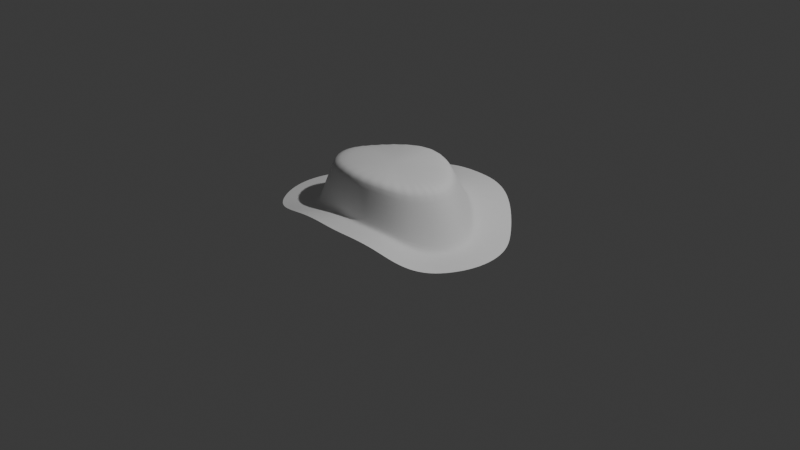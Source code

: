 # Source: sombrero.blend  (saved by Blender 4.3.32; exported with 4.5.12 LTS)
import bpy
from mathutils import Matrix  # noqa: F401  (used for matrix-valued properties, if any)

bpy.ops.wm.read_factory_settings(use_empty=True)
scene = bpy.context.scene
scene.name = 'Scene'

# ---- collections
col_collection = bpy.data.collections.new('Collection'); scene.collection.children.link(col_collection)

# ---- world
world_world = bpy.data.worlds.new('World'); scene.world = world_world
world_world.use_nodes = True; world_world.node_tree.nodes.clear()
_N = world_world.node_tree.nodes; _L = world_world.node_tree.links
n0 = _N.new('ShaderNodeOutputWorld'); n0.name = 'World Output'; n0.location = (300, 300)
n1 = _N.new('ShaderNodeBackground'); n1.name = 'Background'; n1.location = (10, 300)
n1.inputs[0].default_value = (0.05088, 0.05088, 0.05088, 1.0)
_L.new(n1.outputs[0], n0.inputs[0])
n0.is_active_output = True
world_world.color = (0.05088, 0.05088, 0.05088)
world_world.sun_shadow_jitter_overblur = 0.0

# ---- cameras
cam_camera = bpy.data.cameras.new('Camera')
cam_camera.clip_end = 100.0
cam_camera.ortho_scale = 7.314

# ---- lights
light_light = bpy.data.lights.new('Light', 'POINT')
light_light.energy = 1000.0
light_light.shadow_soft_size = 0.1

# ---- meshes
me_cylinder = bpy.data.meshes.new('Cylinder')
me_cylinder.from_pydata([(0.08717, 1.066, 0.2266), (0.3447, 1.047, 0.2266), (0.5712, 0.9706, 0.1921), (0.7554, 0.8378, 0.1198), (0.9134, 0.6749, 0.05078), (1.055, 0.5029, 0.01421), (1.176, 0.3288, 0.01208), (1.251, 0.1412, 0.01208), (1.276, -0.05386, 0.01208), (1.251, -0.249, 0.01208), (1.176, -0.4365, 0.01208), (1.055, -0.6082, 0.01421), (0.9134, -0.7393, 0.05078), (0.7554, -0.8251, 0.1198), (0.5712, -0.8771, 0.1921), (0.3447, -0.9147, 0.2266), (0.08717, -0.9339, 0.2266), (-0.1703, -0.9147, 0.2266), (-0.4389, -0.8771, 0.1921), (-0.7112, -0.8251, 0.1198), (-0.9532, -0.7393, 0.05078), (-1.14, -0.6082, 0.01421), (-1.263, -0.4365, 0.01208), (-1.338, -0.249, 0.01208), (-1.363, -0.05386, 0.01208), (-1.338, 0.1412, 0.01208), (-1.263, 0.3288, 0.01208), (-1.14, 0.5029, 0.01421), (-0.9532, 0.6749, 0.05078), (-0.7112, 0.8378, 0.1198), (-0.4389, 0.9706, 0.1921), (-0.1703, 1.047, 0.2266), (0.2754, 0.6685, 0.2037), (0.08717, 0.6964, 0.2266), (0.4354, 0.5953, 0.1516), (0.5738, 0.4954, 0.0971), (0.6895, 0.3808, 0.05164), (0.7809, 0.2626, 0.02149), (0.8498, 0.1517, 0.01216), (0.8915, 0.04749, 0.01208), (0.9046, -0.05386, 0.01208), (0.8915, -0.1552, 0.01208), (0.8498, -0.2594, 0.01208), (0.7809, -0.3598, 0.02149), (0.6895, -0.4443, 0.05164), (0.5738, -0.508, 0.0971), (0.4291, -0.5529, 0.1412), (0.249, -0.5863, 0.1603), (0.04681, -0.6013, 0.1603), (-0.1554, -0.5863, 0.1603), (-0.3588, -0.5529, 0.1412), (-0.5572, -0.508, 0.0971), (-0.7283, -0.4443, 0.05164), (-0.8564, -0.3598, 0.02149), (-0.9367, -0.2594, 0.01208), (-0.9784, -0.1552, 0.01208), (-0.9916, -0.05386, 0.01208), (-0.9784, 0.04749, 0.01208), (-0.9367, 0.1517, 0.01216), (-0.8564, 0.2626, 0.02149), (-0.7283, 0.3808, 0.05164), (-0.5572, 0.4954, 0.0971), (-0.3524, 0.5953, 0.1516), (-0.1289, 0.6685, 0.2037), (0.1408, 0.4255, 0.6712), (-0.001474, 0.4397, 0.6772), (0.2698, 0.385, 0.6558), (0.3822, 0.3243, 0.6369), (0.4759, 0.2509, 0.6207), (0.5492, 0.1724, 0.611), (0.6013, 0.0945, 0.6082), (0.6314, 0.0193, 0.6082), (0.6409, -0.05386, 0.6082), (0.6314, -0.127, 0.6082), (0.6013, -0.2022, 0.6082), (0.5475, -0.2785, 0.6082), (0.4696, -0.3505, 0.6103), (0.3706, -0.4106, 0.6178), (0.2516, -0.4564, 0.6258), (0.1148, -0.4866, 0.6285), (-0.03084, -0.4973, 0.629), (-0.177, -0.4866, 0.6285), (-0.3171, -0.4564, 0.6258), (-0.4459, -0.4106, 0.6178), (-0.5539, -0.3505, 0.6103), (-0.6345, -0.2785, 0.6082), (-0.6883, -0.2022, 0.6082), (-0.7184, -0.127, 0.6082), (-0.7279, -0.05386, 0.6082), (-0.7184, 0.0193, 0.6082), (-0.6883, 0.0945, 0.6082), (-0.6328, 0.1724, 0.611), (-0.5476, 0.2509, 0.6207), (-0.4343, 0.3243, 0.6369), (-0.2989, 0.385, 0.6558), (-0.1511, 0.4255, 0.6712), (0.08717, 0.8689, 0.2266), (0.3077, 0.8451, 0.2144), (0.4988, 0.7705, 0.1705), (0.6585, 0.6552, 0.1077), (0.794, 0.518, 0.05124), (0.9089, 0.3747, 0.01809), (1.002, 0.2344, 0.01212), (1.059, 0.09123, 0.01208), (1.078, -0.05386, 0.01208), (1.059, -0.199, 0.01208), (1.002, -0.3421, 0.01208), (0.9089, -0.4757, 0.01809), (0.794, -0.582, 0.05124), (0.6585, -0.656, 0.1077), (0.4954, -0.7042, 0.1649), (0.2936, -0.7395, 0.1912), (0.06565, -0.7566, 0.1913), (-0.1623, -0.7395, 0.1912), (-0.3962, -0.7042, 0.1649), (-0.6291, -0.656, 0.1077), (-0.8333, -0.582, 0.05124), (-0.9886, -0.4757, 0.01809), (-1.089, -0.3421, 0.01208), (-1.146, -0.199, 0.01208), (-1.165, -0.05386, 0.01208), (-1.146, 0.09123, 0.01208), (-1.089, 0.2344, 0.01212), (-0.9886, 0.3747, 0.01809), (-0.8333, 0.518, 0.05124), (-0.6291, 0.6552, 0.1077), (-0.3928, 0.7705, 0.1705), (-0.1482, 0.8451, 0.2144), (0.2754, -0.4693, 0.5608), (0.1328, -0.5, 0.5658), (0.1589, 0.4581, 0.6085), (0.292, 0.4132, 0.5882), (-0.5718, 0.2683, 0.5445), (-0.4507, 0.3472, 0.5645), (-0.02044, -0.5112, 0.5661), (0.4079, 0.3472, 0.5645), (-0.3061, 0.4132, 0.5882), (-0.1741, -0.5, 0.5658), (0.5045, 0.2683, 0.5445), (-0.1481, 0.4581, 0.6085), (-0.3227, -0.4693, 0.5608), (0.5803, 0.1844, 0.532), (0.01041, 0.4741, 0.6168), (-0.4608, -0.4237, 0.548), (0.6346, 0.1022, 0.5283), (-0.5773, -0.363, 0.5354), (0.6663, 0.02308, 0.5283), (-0.6642, -0.2894, 0.5296), (0.6763, -0.05386, 0.5283), (-0.7216, -0.2099, 0.5283), (0.6663, -0.1308, 0.5283), (-0.7532, -0.1308, 0.5283), (0.6346, -0.2099, 0.5283), (-0.7632, -0.05386, 0.5283), (0.5788, -0.2894, 0.5296), (-0.7532, 0.02308, 0.5283), (0.499, -0.363, 0.5354), (-0.7216, 0.1022, 0.5283), (0.3978, -0.4237, 0.548), (-0.6627, 0.1844, 0.532), (0.2338, -0.575, 0.2133), (0.4167, 0.5715, 0.2086), (-0.5433, 0.476, 0.1582), (0.03803, -0.5896, 0.2134), (0.5521, 0.476, 0.1582), (-0.3464, 0.5715, 0.2086), (-0.1578, -0.575, 0.2133), (0.6654, 0.3661, 0.116), (-0.1314, 0.641, 0.2566), (-0.3541, -0.542, 0.196), (0.7547, 0.2524, 0.08819), (0.07714, 0.6674, 0.2776), (-0.5446, -0.497, 0.156), (0.8217, 0.1452, 0.0796), (-0.7086, -0.4337, 0.1149), (0.862, 0.0443, 0.07953), (-0.8313, -0.3506, 0.08787), (0.8748, -0.05386, 0.07953), (-0.9086, -0.2529, 0.07953), (0.862, -0.152, 0.07953), (-0.949, -0.152, 0.07953), (0.8216, -0.2529, 0.07953), (-0.9618, -0.05386, 0.07953), (0.7545, -0.3506, 0.08787), (-0.949, 0.0443, 0.07953), (0.6646, -0.4337, 0.1149), (-0.9086, 0.1452, 0.0796), (0.5508, -0.497, 0.156), (-0.8311, 0.2524, 0.08819), (0.409, -0.542, 0.196), (0.2602, 0.641, 0.2566), (-0.7079, 0.3661, 0.116)], [], [(129, 128, 78, 79), (96, 97, 1, 0), (97, 98, 2, 1), (98, 99, 3, 2), (99, 100, 4, 3), (100, 101, 5, 4), (101, 102, 6, 5), (102, 103, 7, 6), (103, 104, 8, 7), (104, 105, 9, 8), (105, 106, 10, 9), (106, 107, 11, 10), (107, 108, 12, 11), (108, 109, 13, 12), (109, 110, 14, 13), (110, 111, 15, 14), (111, 112, 16, 15), (112, 113, 17, 16), (113, 114, 18, 17), (114, 115, 19, 18), (115, 116, 20, 19), (116, 117, 21, 20), (117, 118, 22, 21), (118, 119, 23, 22), (119, 120, 24, 23), (120, 121, 25, 24), (121, 122, 26, 25), (122, 123, 27, 26), (123, 124, 28, 27), (124, 125, 29, 28), (125, 126, 30, 29), (126, 127, 31, 30), (127, 96, 0, 31), (64, 65, 95, 94, 93, 92, 91, 90, 89, 88, 87, 86, 85, 84, 83, 82, 81, 80, 79, 78, 77, 76, 75, 74, 73, 72, 71, 70, 69, 68, 67, 66), (131, 130, 64, 66), (133, 132, 92, 93), (134, 129, 79, 80), (135, 131, 66, 67), (136, 133, 93, 94), (137, 134, 80, 81), (138, 135, 67, 68), (139, 136, 94, 95), (140, 137, 81, 82), (141, 138, 68, 69), (142, 139, 95, 65), (143, 140, 82, 83), (144, 141, 69, 70), (145, 143, 83, 84), (146, 144, 70, 71), (147, 145, 84, 85), (148, 146, 71, 72), (149, 147, 85, 86), (150, 148, 72, 73), (151, 149, 86, 87), (152, 150, 73, 74), (153, 151, 87, 88), (154, 152, 74, 75), (155, 153, 88, 89), (156, 154, 75, 76), (157, 155, 89, 90), (158, 156, 76, 77), (159, 157, 90, 91), (128, 158, 77, 78), (130, 142, 65, 64), (132, 159, 91, 92), (63, 33, 96, 127), (62, 63, 127, 126), (61, 62, 126, 125), (60, 61, 125, 124), (59, 60, 124, 123), (58, 59, 123, 122), (57, 58, 122, 121), (56, 57, 121, 120), (55, 56, 120, 119), (54, 55, 119, 118), (53, 54, 118, 117), (52, 53, 117, 116), (51, 52, 116, 115), (50, 51, 115, 114), (49, 50, 114, 113), (48, 49, 113, 112), (47, 48, 112, 111), (46, 47, 111, 110), (45, 46, 110, 109), (44, 45, 109, 108), (43, 44, 108, 107), (42, 43, 107, 106), (41, 42, 106, 105), (40, 41, 105, 104), (39, 40, 104, 103), (38, 39, 103, 102), (37, 38, 102, 101), (36, 37, 101, 100), (35, 36, 100, 99), (34, 35, 99, 98), (32, 34, 98, 97), (33, 32, 97, 96), (191, 188, 159, 132), (190, 171, 142, 130), (189, 187, 158, 128), (188, 186, 157, 159), (187, 185, 156, 158), (186, 184, 155, 157), (185, 183, 154, 156), (184, 182, 153, 155), (183, 181, 152, 154), (182, 180, 151, 153), (181, 179, 150, 152), (180, 178, 149, 151), (179, 177, 148, 150), (178, 176, 147, 149), (177, 175, 146, 148), (176, 174, 145, 147), (175, 173, 144, 146), (174, 172, 143, 145), (173, 170, 141, 144), (172, 169, 140, 143), (171, 168, 139, 142), (170, 167, 138, 141), (169, 166, 137, 140), (168, 165, 136, 139), (167, 164, 135, 138), (166, 163, 134, 137), (165, 162, 133, 136), (164, 161, 131, 135), (163, 160, 129, 134), (162, 191, 132, 133), (161, 190, 130, 131), (160, 189, 128, 129), (47, 46, 189, 160), (34, 32, 190, 161), (61, 60, 191, 162), (48, 47, 160, 163), (35, 34, 161, 164), (62, 61, 162, 165), (49, 48, 163, 166), (36, 35, 164, 167), (63, 62, 165, 168), (50, 49, 166, 169), (37, 36, 167, 170), (33, 63, 168, 171), (51, 50, 169, 172), (38, 37, 170, 173), (52, 51, 172, 174), (39, 38, 173, 175), (53, 52, 174, 176), (40, 39, 175, 177), (54, 53, 176, 178), (41, 40, 177, 179), (55, 54, 178, 180), (42, 41, 179, 181), (56, 55, 180, 182), (43, 42, 181, 183), (57, 56, 182, 184), (44, 43, 183, 185), (58, 57, 184, 186), (45, 44, 185, 187), (59, 58, 186, 188), (46, 45, 187, 189), (32, 33, 171, 190), (60, 59, 188, 191)])
me_cylinder.polygons.foreach_set('use_smooth', [True] * 161)
_uv = me_cylinder.uv_layers.new(name='UVMap')
_uv.uv.foreach_set('vector', [0.2868, 0.1023, 0.3216, 0.1129, 0.3216, 0.1129, 0.2868, 0.1023, 0.25, 0.4427, 0.2915, 0.4386, 0.2968, 0.4854, 0.25, 0.49, 0.2915, 0.4386, 0.3311, 0.4266, 0.3418, 0.4717, 0.2968, 0.4854, 0.3311, 0.4266, 0.3671, 0.4073, 0.3833, 0.4496, 0.3418, 0.4717, 0.3671, 0.4073, 0.3979, 0.382, 0.4197, 0.4197, 0.3833, 0.4496, 0.3979, 0.382, 0.4225, 0.3521, 0.4496, 0.3833, 0.4197, 0.4197, 0.4225, 0.3521, 0.4401, 0.3192, 0.4717, 0.3418, 0.4496, 0.3833, 0.4401, 0.3192, 0.4505, 0.2848, 0.4854, 0.2968, 0.4717, 0.3418, 0.4505, 0.2848, 0.454, 0.25, 0.49, 0.25, 0.4854, 0.2968, 0.454, 0.25, 0.4505, 0.2152, 0.4854, 0.2032, 0.49, 0.25, 0.4505, 0.2152, 0.4401, 0.1808, 0.4717, 0.1582, 0.4854, 0.2032, 0.4401, 0.1808, 0.4225, 0.1479, 0.4496, 0.1167, 0.4717, 0.1582, 0.4225, 0.1479, 0.3979, 0.118, 0.4197, 0.08029, 0.4496, 0.1167, 0.3979, 0.118, 0.3671, 0.09266, 0.3833, 0.05045, 0.4197, 0.08029, 0.3671, 0.09266, 0.3311, 0.07341, 0.3418, 0.02827, 0.3833, 0.05045, 0.3311, 0.07341, 0.2915, 0.0614, 0.2968, 0.01461, 0.3418, 0.02827, 0.2915, 0.0614, 0.25, 0.05731, 0.25, 0.01, 0.2968, 0.01461, 0.25, 0.05731, 0.2085, 0.0614, 0.2032, 0.01461, 0.25, 0.01, 0.2085, 0.0614, 0.1689, 0.07341, 0.1582, 0.02827, 0.2032, 0.01461, 0.1689, 0.07341, 0.1329, 0.09266, 0.1167, 0.05045, 0.1582, 0.02827, 0.1329, 0.09266, 0.1021, 0.118, 0.08029, 0.08029, 0.1167, 0.05045, 0.1021, 0.118, 0.07748, 0.1479, 0.05045, 0.1167, 0.08029, 0.08029, 0.07748, 0.1479, 0.0599, 0.1808, 0.02827, 0.1582, 0.05045, 0.1167, 0.0599, 0.1808, 0.04948, 0.2152, 0.01461, 0.2032, 0.02827, 0.1582, 0.04948, 0.2152, 0.04605, 0.25, 0.01, 0.25, 0.01461, 0.2032, 0.04605, 0.25, 0.04948, 0.2848, 0.01461, 0.2968, 0.01, 0.25, 0.04948, 0.2848, 0.0599, 0.3192, 0.02827, 0.3418, 0.01461, 0.2968, 0.0599, 0.3192, 0.07748, 0.3521, 0.05045, 0.3833, 0.02827, 0.3418, 0.07748, 0.3521, 0.1021, 0.382, 0.08029, 0.4197, 0.05045, 0.3833, 0.1021, 0.382, 0.1329, 0.4073, 0.1167, 0.4496, 0.08029, 0.4197, 0.1329, 0.4073, 0.1689, 0.4266, 0.1582, 0.4717, 0.1167, 0.4496, 0.1689, 0.4266, 0.2085, 0.4386, 0.2032, 0.4854, 0.1582, 0.4717, 0.2085, 0.4386, 0.25, 0.4427, 0.25, 0.49, 0.2032, 0.4854, 0.2868, 0.3977, 0.25, 0.4013, 0.2132, 0.3977, 0.1784, 0.3871, 0.1472, 0.3704, 0.1211, 0.349, 0.1011, 0.3247, 0.08757, 0.2993, 0.07999, 0.2743, 0.07759, 0.25, 0.07999, 0.2257, 0.08757, 0.2007, 0.1011, 0.1753, 0.1211, 0.151, 0.1472, 0.1296, 0.1784, 0.1129, 0.2132, 0.1023, 0.25, 0.09871, 0.2868, 0.1023, 0.3216, 0.1129, 0.3528, 0.1296, 0.3789, 0.151, 0.3989, 0.1753, 0.4124, 0.2007, 0.42, 0.2257, 0.4224, 0.25, 0.42, 0.2743, 0.4124, 0.2993, 0.3989, 0.3247, 0.3789, 0.349, 0.3528, 0.3704, 0.3216, 0.3871, 0.3216, 0.3871, 0.2868, 0.3977, 0.2868, 0.3977, 0.3216, 0.3871, 0.1472, 0.3704, 0.1211, 0.349, 0.1211, 0.349, 0.1472, 0.3704, 0.25, 0.09871, 0.2868, 0.1023, 0.2868, 0.1023, 0.25, 0.09871, 0.3528, 0.3704, 0.3216, 0.3871, 0.3216, 0.3871, 0.3528, 0.3704, 0.1784, 0.3871, 0.1472, 0.3704, 0.1472, 0.3704, 0.1784, 0.3871, 0.2132, 0.1023, 0.25, 0.09871, 0.25, 0.09871, 0.2132, 0.1023, 0.3789, 0.349, 0.3528, 0.3704, 0.3528, 0.3704, 0.3789, 0.349, 0.2132, 0.3977, 0.1784, 0.3871, 0.1784, 0.3871, 0.2132, 0.3977, 0.1784, 0.1129, 0.2132, 0.1023, 0.2132, 0.1023, 0.1784, 0.1129, 0.3989, 0.3247, 0.3789, 0.349, 0.3789, 0.349, 0.3989, 0.3247, 0.25, 0.4013, 0.2132, 0.3977, 0.2132, 0.3977, 0.25, 0.4013, 0.1472, 0.1296, 0.1784, 0.1129, 0.1784, 0.1129, 0.1472, 0.1296, 0.4124, 0.2993, 0.3989, 0.3247, 0.3989, 0.3247, 0.4124, 0.2993, 0.1211, 0.151, 0.1472, 0.1296, 0.1472, 0.1296, 0.1211, 0.151, 0.42, 0.2743, 0.4124, 0.2993, 0.4124, 0.2993, 0.42, 0.2743, 0.1011, 0.1753, 0.1211, 0.151, 0.1211, 0.151, 0.1011, 0.1753, 0.4224, 0.25, 0.42, 0.2743, 0.42, 0.2743, 0.4224, 0.25, 0.08757, 0.2007, 0.1011, 0.1753, 0.1011, 0.1753, 0.08757, 0.2007, 0.42, 0.2257, 0.4224, 0.25, 0.4224, 0.25, 0.42, 0.2257, 0.07999, 0.2257, 0.08757, 0.2007, 0.08757, 0.2007, 0.07999, 0.2257, 0.4124, 0.2007, 0.42, 0.2257, 0.42, 0.2257, 0.4124, 0.2007, 0.07759, 0.25, 0.07999, 0.2257, 0.07999, 0.2257, 0.07759, 0.25, 0.3989, 0.1753, 0.4124, 0.2007, 0.4124, 0.2007, 0.3989, 0.1753, 0.07999, 0.2743, 0.07759, 0.25, 0.07759, 0.25, 0.07999, 0.2743, 0.3789, 0.151, 0.3989, 0.1753, 0.3989, 0.1753, 0.3789, 0.151, 0.08757, 0.2993, 0.07999, 0.2743, 0.07999, 0.2743, 0.08757, 0.2993, 0.3528, 0.1296, 0.3789, 0.151, 0.3789, 0.151, 0.3528, 0.1296, 0.1011, 0.3247, 0.08757, 0.2993, 0.08757, 0.2993, 0.1011, 0.3247, 0.3216, 0.1129, 0.3528, 0.1296, 0.3528, 0.1296, 0.3216, 0.1129, 0.2868, 0.3977, 0.25, 0.4013, 0.25, 0.4013, 0.2868, 0.3977, 0.1211, 0.349, 0.1011, 0.3247, 0.1011, 0.3247, 0.1211, 0.349, 0.2132, 0.3977, 0.25, 0.4013, 0.25, 0.4427, 0.2085, 0.4386, 0.1784, 0.3871, 0.2132, 0.3977, 0.2085, 0.4386, 0.1689, 0.4266, 0.1472, 0.3704, 0.1784, 0.3871, 0.1689, 0.4266, 0.1329, 0.4073, 0.1211, 0.349, 0.1472, 0.3704, 0.1329, 0.4073, 0.1021, 0.382, 0.1011, 0.3247, 0.1211, 0.349, 0.1021, 0.382, 0.07748, 0.3521, 0.08757, 0.2993, 0.1011, 0.3247, 0.07748, 0.3521, 0.0599, 0.3192, 0.07999, 0.2743, 0.08757, 0.2993, 0.0599, 0.3192, 0.04948, 0.2848, 0.07759, 0.25, 0.07999, 0.2743, 0.04948, 0.2848, 0.04605, 0.25, 0.07999, 0.2257, 0.07759, 0.25, 0.04605, 0.25, 0.04948, 0.2152, 0.08757, 0.2007, 0.07999, 0.2257, 0.04948, 0.2152, 0.0599, 0.1808, 0.1011, 0.1753, 0.08757, 0.2007, 0.0599, 0.1808, 0.07748, 0.1479, 0.1211, 0.151, 0.1011, 0.1753, 0.07748, 0.1479, 0.1021, 0.118, 0.1472, 0.1296, 0.1211, 0.151, 0.1021, 0.118, 0.1329, 0.09266, 0.1784, 0.1129, 0.1472, 0.1296, 0.1329, 0.09266, 0.1689, 0.07341, 0.2132, 0.1023, 0.1784, 0.1129, 0.1689, 0.07341, 0.2085, 0.0614, 0.25, 0.09871, 0.2132, 0.1023, 0.2085, 0.0614, 0.25, 0.05731, 0.2868, 0.1023, 0.25, 0.09871, 0.25, 0.05731, 0.2915, 0.0614, 0.3216, 0.1129, 0.2868, 0.1023, 0.2915, 0.0614, 0.3311, 0.07341, 0.3528, 0.1296, 0.3216, 0.1129, 0.3311, 0.07341, 0.3671, 0.09266, 0.3789, 0.151, 0.3528, 0.1296, 0.3671, 0.09266, 0.3979, 0.118, 0.3989, 0.1753, 0.3789, 0.151, 0.3979, 0.118, 0.4225, 0.1479, 0.4124, 0.2007, 0.3989, 0.1753, 0.4225, 0.1479, 0.4401, 0.1808, 0.42, 0.2257, 0.4124, 0.2007, 0.4401, 0.1808, 0.4505, 0.2152, 0.4224, 0.25, 0.42, 0.2257, 0.4505, 0.2152, 0.454, 0.25, 0.42, 0.2743, 0.4224, 0.25, 0.454, 0.25, 0.4505, 0.2848, 0.4124, 0.2993, 0.42, 0.2743, 0.4505, 0.2848, 0.4401, 0.3192, 0.3989, 0.3247, 0.4124, 0.2993, 0.4401, 0.3192, 0.4225, 0.3521, 0.3789, 0.349, 0.3989, 0.3247, 0.4225, 0.3521, 0.3979, 0.382, 0.3528, 0.3704, 0.3789, 0.349, 0.3979, 0.382, 0.3671, 0.4073, 0.3216, 0.3871, 0.3528, 0.3704, 0.3671, 0.4073, 0.3311, 0.4266, 0.2868, 0.3977, 0.3216, 0.3871, 0.3311, 0.4266, 0.2915, 0.4386, 0.25, 0.4013, 0.2868, 0.3977, 0.2915, 0.4386, 0.25, 0.4427, 0.1211, 0.349, 0.1011, 0.3247, 0.1011, 0.3247, 0.1211, 0.349, 0.2868, 0.3977, 0.25, 0.4013, 0.25, 0.4013, 0.2868, 0.3977, 0.3216, 0.1129, 0.3528, 0.1296, 0.3528, 0.1296, 0.3216, 0.1129, 0.1011, 0.3247, 0.08757, 0.2993, 0.08757, 0.2993, 0.1011, 0.3247, 0.3528, 0.1296, 0.3789, 0.151, 0.3789, 0.151, 0.3528, 0.1296, 0.08757, 0.2993, 0.07999, 0.2743, 0.07999, 0.2743, 0.08757, 0.2993, 0.3789, 0.151, 0.3989, 0.1753, 0.3989, 0.1753, 0.3789, 0.151, 0.07999, 0.2743, 0.07759, 0.25, 0.07759, 0.25, 0.07999, 0.2743, 0.3989, 0.1753, 0.4124, 0.2007, 0.4124, 0.2007, 0.3989, 0.1753, 0.07759, 0.25, 0.07999, 0.2257, 0.07999, 0.2257, 0.07759, 0.25, 0.4124, 0.2007, 0.42, 0.2257, 0.42, 0.2257, 0.4124, 0.2007, 0.07999, 0.2257, 0.08757, 0.2007, 0.08757, 0.2007, 0.07999, 0.2257, 0.42, 0.2257, 0.4224, 0.25, 0.4224, 0.25, 0.42, 0.2257, 0.08757, 0.2007, 0.1011, 0.1753, 0.1011, 0.1753, 0.08757, 0.2007, 0.4224, 0.25, 0.42, 0.2743, 0.42, 0.2743, 0.4224, 0.25, 0.1011, 0.1753, 0.1211, 0.151, 0.1211, 0.151, 0.1011, 0.1753, 0.42, 0.2743, 0.4124, 0.2993, 0.4124, 0.2993, 0.42, 0.2743, 0.1211, 0.151, 0.1472, 0.1296, 0.1472, 0.1296, 0.1211, 0.151, 0.4124, 0.2993, 0.3989, 0.3247, 0.3989, 0.3247, 0.4124, 0.2993, 0.1472, 0.1296, 0.1784, 0.1129, 0.1784, 0.1129, 0.1472, 0.1296, 0.25, 0.4013, 0.2132, 0.3977, 0.2132, 0.3977, 0.25, 0.4013, 0.3989, 0.3247, 0.3789, 0.349, 0.3789, 0.349, 0.3989, 0.3247, 0.1784, 0.1129, 0.2132, 0.1023, 0.2132, 0.1023, 0.1784, 0.1129, 0.2132, 0.3977, 0.1784, 0.3871, 0.1784, 0.3871, 0.2132, 0.3977, 0.3789, 0.349, 0.3528, 0.3704, 0.3528, 0.3704, 0.3789, 0.349, 0.2132, 0.1023, 0.25, 0.09871, 0.25, 0.09871, 0.2132, 0.1023, 0.1784, 0.3871, 0.1472, 0.3704, 0.1472, 0.3704, 0.1784, 0.3871, 0.3528, 0.3704, 0.3216, 0.3871, 0.3216, 0.3871, 0.3528, 0.3704, 0.25, 0.09871, 0.2868, 0.1023, 0.2868, 0.1023, 0.25, 0.09871, 0.1472, 0.3704, 0.1211, 0.349, 0.1211, 0.349, 0.1472, 0.3704, 0.3216, 0.3871, 0.2868, 0.3977, 0.2868, 0.3977, 0.3216, 0.3871, 0.2868, 0.1023, 0.3216, 0.1129, 0.3216, 0.1129, 0.2868, 0.1023, 0.2868, 0.1023, 0.3216, 0.1129, 0.3216, 0.1129, 0.2868, 0.1023, 0.3216, 0.3871, 0.2868, 0.3977, 0.2868, 0.3977, 0.3216, 0.3871, 0.1472, 0.3704, 0.1211, 0.349, 0.1211, 0.349, 0.1472, 0.3704, 0.25, 0.09871, 0.2868, 0.1023, 0.2868, 0.1023, 0.25, 0.09871, 0.3528, 0.3704, 0.3216, 0.3871, 0.3216, 0.3871, 0.3528, 0.3704, 0.1784, 0.3871, 0.1472, 0.3704, 0.1472, 0.3704, 0.1784, 0.3871, 0.2132, 0.1023, 0.25, 0.09871, 0.25, 0.09871, 0.2132, 0.1023, 0.3789, 0.349, 0.3528, 0.3704, 0.3528, 0.3704, 0.3789, 0.349, 0.2132, 0.3977, 0.1784, 0.3871, 0.1784, 0.3871, 0.2132, 0.3977, 0.1784, 0.1129, 0.2132, 0.1023, 0.2132, 0.1023, 0.1784, 0.1129, 0.3989, 0.3247, 0.3789, 0.349, 0.3789, 0.349, 0.3989, 0.3247, 0.25, 0.4013, 0.2132, 0.3977, 0.2132, 0.3977, 0.25, 0.4013, 0.1472, 0.1296, 0.1784, 0.1129, 0.1784, 0.1129, 0.1472, 0.1296, 0.4124, 0.2993, 0.3989, 0.3247, 0.3989, 0.3247, 0.4124, 0.2993, 0.1211, 0.151, 0.1472, 0.1296, 0.1472, 0.1296, 0.1211, 0.151, 0.42, 0.2743, 0.4124, 0.2993, 0.4124, 0.2993, 0.42, 0.2743, 0.1011, 0.1753, 0.1211, 0.151, 0.1211, 0.151, 0.1011, 0.1753, 0.4224, 0.25, 0.42, 0.2743, 0.42, 0.2743, 0.4224, 0.25, 0.08757, 0.2007, 0.1011, 0.1753, 0.1011, 0.1753, 0.08757, 0.2007, 0.42, 0.2257, 0.4224, 0.25, 0.4224, 0.25, 0.42, 0.2257, 0.07999, 0.2257, 0.08757, 0.2007, 0.08757, 0.2007, 0.07999, 0.2257, 0.4124, 0.2007, 0.42, 0.2257, 0.42, 0.2257, 0.4124, 0.2007, 0.07759, 0.25, 0.07999, 0.2257, 0.07999, 0.2257, 0.07759, 0.25, 0.3989, 0.1753, 0.4124, 0.2007, 0.4124, 0.2007, 0.3989, 0.1753, 0.07999, 0.2743, 0.07759, 0.25, 0.07759, 0.25, 0.07999, 0.2743, 0.3789, 0.151, 0.3989, 0.1753, 0.3989, 0.1753, 0.3789, 0.151, 0.08757, 0.2993, 0.07999, 0.2743, 0.07999, 0.2743, 0.08757, 0.2993, 0.3528, 0.1296, 0.3789, 0.151, 0.3789, 0.151, 0.3528, 0.1296, 0.1011, 0.3247, 0.08757, 0.2993, 0.08757, 0.2993, 0.1011, 0.3247, 0.3216, 0.1129, 0.3528, 0.1296, 0.3528, 0.1296, 0.3216, 0.1129, 0.2868, 0.3977, 0.25, 0.4013, 0.25, 0.4013, 0.2868, 0.3977, 0.1211, 0.349, 0.1011, 0.3247, 0.1011, 0.3247, 0.1211, 0.349])
me_cylinder.update()

# ---- objects
ob_light = bpy.data.objects.new('Light', light_light)
ob_camera = bpy.data.objects.new('Camera', cam_camera)
ob_cylinder = bpy.data.objects.new('Cylinder', me_cylinder)

# ---- transforms, parenting, visibility, modifiers, constraints
ob_light.location = (4.076, 1.005, 5.904)
ob_light.rotation_euler = (0.6503, 0.05522, 1.866)
ob_light.lock_rotations_4d = False
ob_light.empty_display_type = 'ARROWS'
ob_light.color = (0.0, 0.0, 0.0, 0.0)
ob_light.lineart.crease_threshold = 0.0
ob_camera.location = (7.359, -6.926, 4.958)
ob_camera.rotation_euler = (1.109, 0.0, 0.8149)
ob_camera.lock_rotations_4d = False
ob_camera.empty_display_type = 'ARROWS'
ob_camera.color = (0.0, 0.0, 0.0, 0.0)
ob_camera.display_type = 'WIRE'
ob_camera.lineart.crease_threshold = 0.0
ob_cylinder.location = (0.0, -9.313e-09, 0.0)
_m = ob_cylinder.modifiers.new('Subdivision', 'SUBSURF')

# ---- collection membership
col_collection.objects.link(ob_light)
col_collection.objects.link(ob_camera)
col_collection.objects.link(ob_cylinder)

# ---- scene / render settings (as saved in the file)
scene.camera = ob_camera
scene.frame_start = 1; scene.frame_end = 250; scene.frame_set(1)
scene.render.engine = 'BLENDER_EEVEE_NEXT'
bpy.context.view_layer.update()
